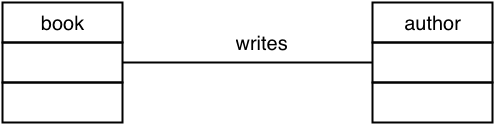

The diagram above was exported from draw.io. Its source (the exported page's mxGraphModel, read from the mxfile embedded in the PNG):
<mxGraphModel dx="630" dy="563" grid="1" gridSize="10" guides="1" tooltips="1" connect="1" fold="1" page="1" pageScale="1" pageWidth="826" pageHeight="1169" background="none" math="0">
  <root>
    <mxCell id="5b3cfe8c5d838c1a-0" />
    <mxCell id="5b3cfe8c5d838c1a-1" parent="5b3cfe8c5d838c1a-0" />
    <mxCell id="720f4af3ddf34ffc-0" value="&lt;font face=&quot;Helvetica&quot;&gt;author&lt;/font&gt;" style="whiteSpace=wrap;html=1;strokeColor=#000000;strokeWidth=2;fillColor=none;gradientColor=none;fontFamily=Times New Roman;fontSize=20;" vertex="1" parent="5b3cfe8c5d838c1a-1">
      <mxGeometry x="380" y="110" width="120" height="40" as="geometry" />
    </mxCell>
    <mxCell id="720f4af3ddf34ffc-1" value="" style="whiteSpace=wrap;html=1;strokeColor=#000000;strokeWidth=2;fillColor=none;gradientColor=none;fontFamily=Times New Roman;fontSize=20;" vertex="1" parent="5b3cfe8c5d838c1a-1">
      <mxGeometry x="380" y="150" width="120" height="40" as="geometry" />
    </mxCell>
    <mxCell id="720f4af3ddf34ffc-2" value="" style="whiteSpace=wrap;html=1;strokeColor=#000000;strokeWidth=2;fillColor=none;gradientColor=none;fontFamily=Times New Roman;fontSize=20;" vertex="1" parent="5b3cfe8c5d838c1a-1">
      <mxGeometry x="380" y="190" width="120" height="40" as="geometry" />
    </mxCell>
    <mxCell id="720f4af3ddf34ffc-24" value="&lt;font face=&quot;Helvetica&quot;&gt;book&lt;/font&gt;" style="whiteSpace=wrap;html=1;strokeColor=#000000;strokeWidth=2;fillColor=none;gradientColor=none;fontFamily=Times New Roman;fontSize=20;" vertex="1" parent="5b3cfe8c5d838c1a-1">
      <mxGeometry x="10" y="110" width="120" height="40" as="geometry" />
    </mxCell>
    <mxCell id="720f4af3ddf34ffc-25" value="" style="whiteSpace=wrap;html=1;strokeColor=#000000;strokeWidth=2;fillColor=none;gradientColor=none;fontFamily=Times New Roman;fontSize=20;" vertex="1" parent="5b3cfe8c5d838c1a-1">
      <mxGeometry x="10" y="150" width="120" height="40" as="geometry" />
    </mxCell>
    <mxCell id="720f4af3ddf34ffc-26" value="" style="whiteSpace=wrap;html=1;strokeColor=#000000;strokeWidth=2;fillColor=none;gradientColor=none;fontFamily=Times New Roman;fontSize=20;" vertex="1" parent="5b3cfe8c5d838c1a-1">
      <mxGeometry x="10" y="190" width="120" height="40" as="geometry" />
    </mxCell>
    <mxCell id="34928cae967f20d4-1" value="&lt;font color=&quot;#000000&quot;&gt;writes&lt;/font&gt;" style="edgeStyle=orthogonalEdgeStyle;rounded=0;html=1;startArrow=none;startFill=0;endArrow=none;endFill=0;endSize=14;strokeColor=#000000;strokeWidth=2;fontFamily=Helvetica;fontSize=20;fontColor=#FFFFFF;entryX=1;entryY=0.5;" edge="1" parent="5b3cfe8c5d838c1a-1" source="720f4af3ddf34ffc-1" target="720f4af3ddf34ffc-25">
      <mxGeometry x="-0.12" y="-20" relative="1" as="geometry">
        <mxPoint x="280" y="170" as="targetPoint" />
        <Array as="points" />
        <mxPoint as="offset" />
      </mxGeometry>
    </mxCell>
  </root>
</mxGraphModel>